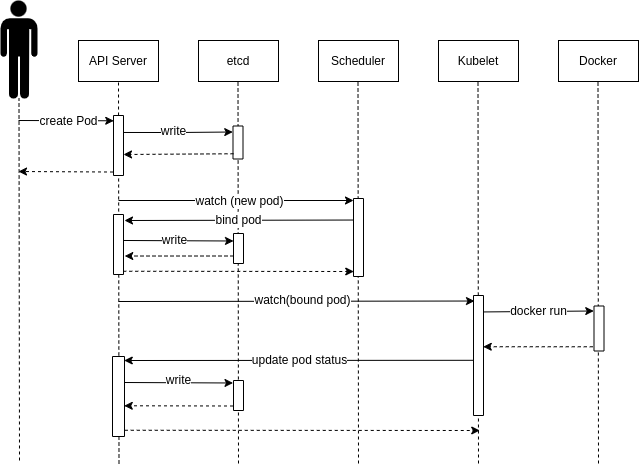

The diagram above was exported from draw.io. Its source (the exported page's mxGraphModel, read from the mxfile embedded in the PNG):
<mxGraphModel dx="918" dy="807" grid="1" gridSize="10" guides="1" tooltips="1" connect="1" arrows="1" fold="1" page="1" pageScale="1" pageWidth="827" pageHeight="1169" math="0" shadow="0">
  <root>
    <mxCell id="0" />
    <mxCell id="1" parent="0" />
    <mxCell id="jbd7zOeBzYhRLaCATUYG-1" value="" style="shape=mxgraph.signs.people.man_1;html=1;fillColor=#000000;strokeColor=none;verticalLabelPosition=bottom;verticalAlign=top;align=center;" parent="1" vertex="1">
      <mxGeometry x="82" y="40" width="37" height="98" as="geometry" />
    </mxCell>
    <mxCell id="jbd7zOeBzYhRLaCATUYG-2" value="" style="endArrow=none;dashed=1;html=1;entryX=0.5;entryY=1;entryDx=0;entryDy=0;entryPerimeter=0;" parent="1" edge="1">
      <mxGeometry width="50" height="50" relative="1" as="geometry">
        <mxPoint x="101" y="500" as="sourcePoint" />
        <mxPoint x="100.5" y="138" as="targetPoint" />
      </mxGeometry>
    </mxCell>
    <mxCell id="jbd7zOeBzYhRLaCATUYG-3" value="API Server" style="rounded=0;whiteSpace=wrap;html=1;" parent="1" vertex="1">
      <mxGeometry x="160" y="80" width="80" height="41" as="geometry" />
    </mxCell>
    <mxCell id="jbd7zOeBzYhRLaCATUYG-4" value="etcd" style="rounded=0;whiteSpace=wrap;html=1;" parent="1" vertex="1">
      <mxGeometry x="280" y="80" width="80" height="41" as="geometry" />
    </mxCell>
    <mxCell id="jbd7zOeBzYhRLaCATUYG-5" value="Scheduler" style="rounded=0;whiteSpace=wrap;html=1;" parent="1" vertex="1">
      <mxGeometry x="400" y="80" width="80" height="41" as="geometry" />
    </mxCell>
    <mxCell id="jbd7zOeBzYhRLaCATUYG-6" value="Kubelet" style="rounded=0;whiteSpace=wrap;html=1;" parent="1" vertex="1">
      <mxGeometry x="520" y="80" width="80" height="41" as="geometry" />
    </mxCell>
    <mxCell id="jbd7zOeBzYhRLaCATUYG-7" value="Docker" style="rounded=0;whiteSpace=wrap;html=1;" parent="1" vertex="1">
      <mxGeometry x="640" y="80" width="80" height="41" as="geometry" />
    </mxCell>
    <mxCell id="jbd7zOeBzYhRLaCATUYG-8" value="" style="endArrow=none;dashed=1;html=1;entryX=0.5;entryY=1;entryDx=0;entryDy=0;entryPerimeter=0;" parent="1" edge="1">
      <mxGeometry width="50" height="50" relative="1" as="geometry">
        <mxPoint x="200.5" y="503" as="sourcePoint" />
        <mxPoint x="200" y="121" as="targetPoint" />
      </mxGeometry>
    </mxCell>
    <mxCell id="jbd7zOeBzYhRLaCATUYG-9" value="" style="endArrow=none;dashed=1;html=1;entryX=0.5;entryY=1;entryDx=0;entryDy=0;entryPerimeter=0;" parent="1" edge="1">
      <mxGeometry width="50" height="50" relative="1" as="geometry">
        <mxPoint x="320" y="503" as="sourcePoint" />
        <mxPoint x="319.5" y="121" as="targetPoint" />
      </mxGeometry>
    </mxCell>
    <mxCell id="jbd7zOeBzYhRLaCATUYG-10" value="" style="endArrow=none;dashed=1;html=1;entryX=0.5;entryY=1;entryDx=0;entryDy=0;entryPerimeter=0;" parent="1" edge="1">
      <mxGeometry width="50" height="50" relative="1" as="geometry">
        <mxPoint x="440" y="503" as="sourcePoint" />
        <mxPoint x="439.5" y="121" as="targetPoint" />
      </mxGeometry>
    </mxCell>
    <mxCell id="jbd7zOeBzYhRLaCATUYG-11" value="" style="endArrow=none;dashed=1;html=1;entryX=0.5;entryY=1;entryDx=0;entryDy=0;entryPerimeter=0;" parent="1" edge="1">
      <mxGeometry width="50" height="50" relative="1" as="geometry">
        <mxPoint x="560" y="503" as="sourcePoint" />
        <mxPoint x="559.5" y="121" as="targetPoint" />
      </mxGeometry>
    </mxCell>
    <mxCell id="jbd7zOeBzYhRLaCATUYG-12" value="" style="endArrow=none;dashed=1;html=1;entryX=0.5;entryY=1;entryDx=0;entryDy=0;entryPerimeter=0;" parent="1" edge="1">
      <mxGeometry width="50" height="50" relative="1" as="geometry">
        <mxPoint x="680" y="503" as="sourcePoint" />
        <mxPoint x="679.5" y="121" as="targetPoint" />
      </mxGeometry>
    </mxCell>
    <mxCell id="jbd7zOeBzYhRLaCATUYG-20" style="edgeStyle=orthogonalEdgeStyle;rounded=0;orthogonalLoop=1;jettySize=auto;html=1;exitX=0.283;exitY=-0.05;exitDx=0;exitDy=0;entryX=0.182;entryY=1.025;entryDx=0;entryDy=0;entryPerimeter=0;exitPerimeter=0;" parent="1" source="jbd7zOeBzYhRLaCATUYG-14" target="jbd7zOeBzYhRLaCATUYG-19" edge="1">
      <mxGeometry relative="1" as="geometry" />
    </mxCell>
    <mxCell id="jbd7zOeBzYhRLaCATUYG-21" value="write" style="text;html=1;align=center;verticalAlign=middle;resizable=0;points=[];;labelBackgroundColor=#ffffff;fontColor=#000000;" parent="jbd7zOeBzYhRLaCATUYG-20" vertex="1" connectable="0">
      <mxGeometry x="-0.1076" y="1" relative="1" as="geometry">
        <mxPoint as="offset" />
      </mxGeometry>
    </mxCell>
    <mxCell id="jbd7zOeBzYhRLaCATUYG-14" value="" style="rounded=0;whiteSpace=wrap;html=1;rotation=90;" parent="1" vertex="1">
      <mxGeometry x="170" y="180" width="60" height="10" as="geometry" />
    </mxCell>
    <mxCell id="jbd7zOeBzYhRLaCATUYG-17" value="" style="endArrow=classic;html=1;entryX=0.088;entryY=0.975;entryDx=0;entryDy=0;entryPerimeter=0;" parent="1" target="jbd7zOeBzYhRLaCATUYG-14" edge="1">
      <mxGeometry width="50" height="50" relative="1" as="geometry">
        <mxPoint x="100" y="160" as="sourcePoint" />
        <mxPoint x="90" y="580" as="targetPoint" />
      </mxGeometry>
    </mxCell>
    <mxCell id="jbd7zOeBzYhRLaCATUYG-18" value="create Pod" style="text;html=1;align=center;verticalAlign=middle;resizable=0;points=[];;labelBackgroundColor=#ffffff;fontColor=#000000;" parent="jbd7zOeBzYhRLaCATUYG-17" vertex="1" connectable="0">
      <mxGeometry x="-0.3596" y="1" relative="1" as="geometry">
        <mxPoint x="19.5" y="1" as="offset" />
      </mxGeometry>
    </mxCell>
    <mxCell id="jbd7zOeBzYhRLaCATUYG-19" value="" style="rounded=0;whiteSpace=wrap;html=1;rotation=90;" parent="1" vertex="1">
      <mxGeometry x="303" y="177" width="33" height="10" as="geometry" />
    </mxCell>
    <mxCell id="jbd7zOeBzYhRLaCATUYG-22" value="" style="endArrow=classic;html=1;exitX=0.841;exitY=0.95;exitDx=0;exitDy=0;exitPerimeter=0;dashed=1;" parent="1" source="jbd7zOeBzYhRLaCATUYG-19" edge="1">
      <mxGeometry width="50" height="50" relative="1" as="geometry">
        <mxPoint x="240" y="240" as="sourcePoint" />
        <mxPoint x="205" y="194" as="targetPoint" />
      </mxGeometry>
    </mxCell>
    <mxCell id="jbd7zOeBzYhRLaCATUYG-23" value="" style="endArrow=classic;html=1;exitX=0.942;exitY=1.05;exitDx=0;exitDy=0;exitPerimeter=0;dashed=1;" parent="1" source="jbd7zOeBzYhRLaCATUYG-14" edge="1">
      <mxGeometry width="50" height="50" relative="1" as="geometry">
        <mxPoint x="191.5" y="210.01" as="sourcePoint" />
        <mxPoint x="100" y="211" as="targetPoint" />
      </mxGeometry>
    </mxCell>
    <mxCell id="jbd7zOeBzYhRLaCATUYG-24" value="" style="endArrow=classic;html=1;" parent="1" edge="1">
      <mxGeometry width="50" height="50" relative="1" as="geometry">
        <mxPoint x="200" y="240" as="sourcePoint" />
        <mxPoint x="435" y="240" as="targetPoint" />
      </mxGeometry>
    </mxCell>
    <mxCell id="jbd7zOeBzYhRLaCATUYG-28" value="watch (new pod)" style="text;html=1;align=center;verticalAlign=middle;resizable=0;points=[];;labelBackgroundColor=#ffffff;fontColor=#000000;" parent="jbd7zOeBzYhRLaCATUYG-24" vertex="1" connectable="0">
      <mxGeometry x="-0.2418" y="1" relative="1" as="geometry">
        <mxPoint x="31" y="1" as="offset" />
      </mxGeometry>
    </mxCell>
    <mxCell id="jbd7zOeBzYhRLaCATUYG-25" value="" style="rounded=0;whiteSpace=wrap;html=1;rotation=90;" parent="1" vertex="1">
      <mxGeometry x="401" y="272" width="78" height="10" as="geometry" />
    </mxCell>
    <mxCell id="jbd7zOeBzYhRLaCATUYG-29" value="" style="rounded=0;whiteSpace=wrap;html=1;rotation=90;" parent="1" vertex="1">
      <mxGeometry x="170" y="279" width="60" height="10" as="geometry" />
    </mxCell>
    <mxCell id="jbd7zOeBzYhRLaCATUYG-33" value="" style="endArrow=classic;html=1;exitX=0.276;exitY=0.975;exitDx=0;exitDy=0;exitPerimeter=0;" parent="1" source="jbd7zOeBzYhRLaCATUYG-25" edge="1">
      <mxGeometry width="50" height="50" relative="1" as="geometry">
        <mxPoint x="360" y="320" as="sourcePoint" />
        <mxPoint x="206" y="260" as="targetPoint" />
      </mxGeometry>
    </mxCell>
    <mxCell id="jbd7zOeBzYhRLaCATUYG-35" value="bind pod" style="text;html=1;align=center;verticalAlign=middle;resizable=0;points=[];;labelBackgroundColor=#ffffff;fontColor=#000000;" parent="jbd7zOeBzYhRLaCATUYG-33" vertex="1" connectable="0">
      <mxGeometry x="0.2492" y="-1" relative="1" as="geometry">
        <mxPoint x="27.5" y="1" as="offset" />
      </mxGeometry>
    </mxCell>
    <mxCell id="jbd7zOeBzYhRLaCATUYG-42" style="edgeStyle=orthogonalEdgeStyle;rounded=0;orthogonalLoop=1;jettySize=auto;html=1;exitX=0.75;exitY=1;exitDx=0;exitDy=0;entryX=0.692;entryY=-0.125;entryDx=0;entryDy=0;entryPerimeter=0;dashed=1;" parent="1" source="jbd7zOeBzYhRLaCATUYG-36" target="jbd7zOeBzYhRLaCATUYG-29" edge="1">
      <mxGeometry relative="1" as="geometry" />
    </mxCell>
    <mxCell id="jbd7zOeBzYhRLaCATUYG-36" value="" style="rounded=0;whiteSpace=wrap;html=1;rotation=90;" parent="1" vertex="1">
      <mxGeometry x="305" y="283" width="30" height="10" as="geometry" />
    </mxCell>
    <mxCell id="jbd7zOeBzYhRLaCATUYG-40" value="" style="endArrow=classic;html=1;entryX=0.25;entryY=1;entryDx=0;entryDy=0;exitX=0.433;exitY=-0.025;exitDx=0;exitDy=0;exitPerimeter=0;" parent="1" source="jbd7zOeBzYhRLaCATUYG-29" target="jbd7zOeBzYhRLaCATUYG-36" edge="1">
      <mxGeometry width="50" height="50" relative="1" as="geometry">
        <mxPoint x="230" y="288" as="sourcePoint" />
        <mxPoint x="270" y="280" as="targetPoint" />
      </mxGeometry>
    </mxCell>
    <mxCell id="jbd7zOeBzYhRLaCATUYG-41" value="write" style="text;html=1;align=center;verticalAlign=middle;resizable=0;points=[];;labelBackgroundColor=#ffffff;fontColor=#000000;" parent="jbd7zOeBzYhRLaCATUYG-40" vertex="1" connectable="0">
      <mxGeometry x="-0.0809" y="1" relative="1" as="geometry">
        <mxPoint as="offset" />
      </mxGeometry>
    </mxCell>
    <mxCell id="jbd7zOeBzYhRLaCATUYG-43" value="" style="endArrow=classic;html=1;dashed=1;exitX=0.946;exitY=0.025;exitDx=0;exitDy=0;exitPerimeter=0;entryX=0.936;entryY=0.975;entryDx=0;entryDy=0;entryPerimeter=0;" parent="1" source="jbd7zOeBzYhRLaCATUYG-29" target="jbd7zOeBzYhRLaCATUYG-25" edge="1">
      <mxGeometry width="50" height="50" relative="1" as="geometry">
        <mxPoint x="240" y="370" as="sourcePoint" />
        <mxPoint x="430" y="311" as="targetPoint" />
      </mxGeometry>
    </mxCell>
    <mxCell id="jbd7zOeBzYhRLaCATUYG-44" value="" style="endArrow=classic;html=1;entryX=0.954;entryY=0.1;entryDx=0;entryDy=0;entryPerimeter=0;" parent="1" target="jbd7zOeBzYhRLaCATUYG-45" edge="1">
      <mxGeometry width="50" height="50" relative="1" as="geometry">
        <mxPoint x="200" y="341" as="sourcePoint" />
        <mxPoint x="553" y="340" as="targetPoint" />
      </mxGeometry>
    </mxCell>
    <mxCell id="jbd7zOeBzYhRLaCATUYG-51" value="watch(bound pod)" style="text;html=1;align=center;verticalAlign=middle;resizable=0;points=[];;labelBackgroundColor=#ffffff;fontColor=#000000;" parent="jbd7zOeBzYhRLaCATUYG-44" vertex="1" connectable="0">
      <mxGeometry x="0.0355" y="1" relative="1" as="geometry">
        <mxPoint as="offset" />
      </mxGeometry>
    </mxCell>
    <mxCell id="jbd7zOeBzYhRLaCATUYG-45" value="" style="rounded=0;whiteSpace=wrap;html=1;rotation=-90;" parent="1" vertex="1">
      <mxGeometry x="500" y="390" width="120" height="10" as="geometry" />
    </mxCell>
    <mxCell id="jbd7zOeBzYhRLaCATUYG-46" value="" style="endArrow=classic;html=1;exitX=0.863;exitY=0.975;exitDx=0;exitDy=0;exitPerimeter=0;entryX=0.889;entryY=-0.025;entryDx=0;entryDy=0;entryPerimeter=0;" parent="1" source="jbd7zOeBzYhRLaCATUYG-45" target="jbd7zOeBzYhRLaCATUYG-47" edge="1">
      <mxGeometry width="50" height="50" relative="1" as="geometry">
        <mxPoint x="590" y="380" as="sourcePoint" />
        <mxPoint x="660" y="354" as="targetPoint" />
      </mxGeometry>
    </mxCell>
    <mxCell id="jbd7zOeBzYhRLaCATUYG-48" value="docker run" style="text;html=1;align=center;verticalAlign=middle;resizable=0;points=[];;labelBackgroundColor=#ffffff;fontColor=#000000;" parent="jbd7zOeBzYhRLaCATUYG-46" vertex="1" connectable="0">
      <mxGeometry x="-0.2317" y="1" relative="1" as="geometry">
        <mxPoint x="13" as="offset" />
      </mxGeometry>
    </mxCell>
    <mxCell id="jbd7zOeBzYhRLaCATUYG-47" value="" style="rounded=0;whiteSpace=wrap;html=1;rotation=-90;" parent="1" vertex="1">
      <mxGeometry x="658" y="363" width="45" height="10" as="geometry" />
    </mxCell>
    <mxCell id="jbd7zOeBzYhRLaCATUYG-50" value="" style="endArrow=classic;html=1;exitX=0.094;exitY=-0.125;exitDx=0;exitDy=0;exitPerimeter=0;entryX=0.573;entryY=0.975;entryDx=0;entryDy=0;entryPerimeter=0;dashed=1;" parent="1" source="jbd7zOeBzYhRLaCATUYG-47" target="jbd7zOeBzYhRLaCATUYG-45" edge="1">
      <mxGeometry width="50" height="50" relative="1" as="geometry">
        <mxPoint x="590" y="460" as="sourcePoint" />
        <mxPoint x="640" y="410" as="targetPoint" />
      </mxGeometry>
    </mxCell>
    <mxCell id="jbd7zOeBzYhRLaCATUYG-52" value="" style="endArrow=classic;html=1;exitX=0.46;exitY=-0.025;exitDx=0;exitDy=0;exitPerimeter=0;entryX=0.95;entryY=0.979;entryDx=0;entryDy=0;entryPerimeter=0;" parent="1" source="jbd7zOeBzYhRLaCATUYG-45" target="jbd7zOeBzYhRLaCATUYG-53" edge="1">
      <mxGeometry width="50" height="50" relative="1" as="geometry">
        <mxPoint x="500" y="420" as="sourcePoint" />
        <mxPoint x="219.25" y="400" as="targetPoint" />
      </mxGeometry>
    </mxCell>
    <mxCell id="jbd7zOeBzYhRLaCATUYG-55" value="update pod status" style="text;html=1;align=center;verticalAlign=middle;resizable=0;points=[];;labelBackgroundColor=#ffffff;fontColor=#000000;" parent="jbd7zOeBzYhRLaCATUYG-52" vertex="1" connectable="0">
      <mxGeometry x="0.0258" y="-1" relative="1" as="geometry">
        <mxPoint x="4.5" y="1" as="offset" />
      </mxGeometry>
    </mxCell>
    <mxCell id="jbd7zOeBzYhRLaCATUYG-53" value="" style="rounded=0;whiteSpace=wrap;html=1;rotation=-90;" parent="1" vertex="1">
      <mxGeometry x="160" y="430" width="80" height="12" as="geometry" />
    </mxCell>
    <mxCell id="jbd7zOeBzYhRLaCATUYG-56" value="" style="rounded=0;whiteSpace=wrap;html=1;rotation=90;" parent="1" vertex="1">
      <mxGeometry x="305" y="430" width="30" height="10" as="geometry" />
    </mxCell>
    <mxCell id="jbd7zOeBzYhRLaCATUYG-57" value="" style="endArrow=classic;html=1;exitX=0.675;exitY=0.979;exitDx=0;exitDy=0;exitPerimeter=0;entryX=0.083;entryY=1.05;entryDx=0;entryDy=0;entryPerimeter=0;" parent="1" source="jbd7zOeBzYhRLaCATUYG-53" target="jbd7zOeBzYhRLaCATUYG-56" edge="1">
      <mxGeometry width="50" height="50" relative="1" as="geometry">
        <mxPoint x="240" y="480" as="sourcePoint" />
        <mxPoint x="290" y="430" as="targetPoint" />
      </mxGeometry>
    </mxCell>
    <mxCell id="jbd7zOeBzYhRLaCATUYG-59" value="write" style="text;html=1;align=center;verticalAlign=middle;resizable=0;points=[];;labelBackgroundColor=#ffffff;fontColor=#000000;" parent="jbd7zOeBzYhRLaCATUYG-57" vertex="1" connectable="0">
      <mxGeometry x="0.3793" y="1" relative="1" as="geometry">
        <mxPoint x="-21" y="-1.5" as="offset" />
      </mxGeometry>
    </mxCell>
    <mxCell id="jbd7zOeBzYhRLaCATUYG-58" value="" style="endArrow=classic;html=1;exitX=0.85;exitY=1.05;exitDx=0;exitDy=0;exitPerimeter=0;entryX=0.384;entryY=0.979;entryDx=0;entryDy=0;entryPerimeter=0;dashed=1;" parent="1" source="jbd7zOeBzYhRLaCATUYG-56" target="jbd7zOeBzYhRLaCATUYG-53" edge="1">
      <mxGeometry width="50" height="50" relative="1" as="geometry">
        <mxPoint x="240" y="520" as="sourcePoint" />
        <mxPoint x="290" y="470" as="targetPoint" />
      </mxGeometry>
    </mxCell>
    <mxCell id="jbd7zOeBzYhRLaCATUYG-60" value="" style="endArrow=classic;html=1;dashed=1;exitX=0.078;exitY=1.021;exitDx=0;exitDy=0;exitPerimeter=0;" parent="1" source="jbd7zOeBzYhRLaCATUYG-53" edge="1">
      <mxGeometry width="50" height="50" relative="1" as="geometry">
        <mxPoint x="230" y="500" as="sourcePoint" />
        <mxPoint x="561.25" y="470" as="targetPoint" />
      </mxGeometry>
    </mxCell>
  </root>
</mxGraphModel>